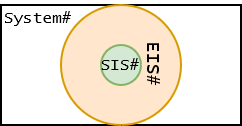

The diagram above was exported from draw.io. Its source (the exported page's mxGraphModel, read from the mxfile embedded in the PNG):
<mxGraphModel dx="1434" dy="774" grid="1" gridSize="10" guides="1" tooltips="1" connect="1" arrows="1" fold="1" page="1" pageScale="1" pageWidth="827" pageHeight="1169" math="0" shadow="0">
  <root>
    <mxCell id="0" />
    <mxCell id="1" parent="0" />
    <mxCell id="nzY_3mhNEdB9JNVlwV3L-1" value="" style="rounded=0;whiteSpace=wrap;html=1;" vertex="1" parent="1">
      <mxGeometry x="40" y="260" width="120" height="60" as="geometry" />
    </mxCell>
    <mxCell id="nzY_3mhNEdB9JNVlwV3L-2" value="&lt;font face=&quot;Lucida Console&quot; style=&quot;font-size: 8px;&quot;&gt;System#&lt;/font&gt;" style="text;html=1;align=left;verticalAlign=middle;whiteSpace=wrap;rounded=0;labelPosition=center;verticalLabelPosition=middle;" vertex="1" parent="1">
      <mxGeometry x="40" y="260" width="40" height="10" as="geometry" />
    </mxCell>
    <mxCell id="nzY_3mhNEdB9JNVlwV3L-3" value="&lt;font face=&quot;Lucida Console&quot; style=&quot;font-size: 9px;&quot;&gt;EIS#&lt;/font&gt;" style="ellipse;whiteSpace=wrap;html=1;aspect=fixed;fillColor=#ffe6cc;strokeColor=#d79b00;verticalAlign=top;align=center;rotation=90;fontSize=9;" vertex="1" parent="1">
      <mxGeometry x="70" y="260" width="60" height="60" as="geometry" />
    </mxCell>
    <mxCell id="nzY_3mhNEdB9JNVlwV3L-4" value="&lt;font style=&quot;font-size: 8px;&quot; face=&quot;Lucida Console&quot;&gt;SIS#&lt;br style=&quot;font-size: 8px;&quot;&gt;&lt;/font&gt;" style="ellipse;whiteSpace=wrap;html=1;aspect=fixed;fillColor=#d5e8d4;strokeColor=#82b366;verticalAlign=middle;align=center;fontSize=8;" vertex="1" parent="1">
      <mxGeometry x="90" y="280" width="20" height="20" as="geometry" />
    </mxCell>
  </root>
</mxGraphModel>